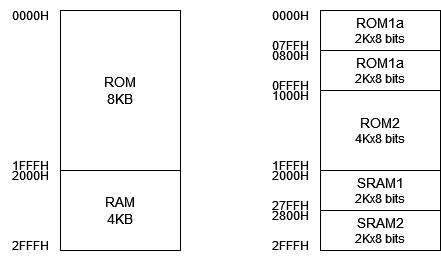

The diagram above was exported from draw.io. Its source (the exported page's mxGraphModel, read from the mxfile embedded in the PNG):
<mxGraphModel dx="1050" dy="538" grid="0" gridSize="10" guides="1" tooltips="1" connect="1" arrows="1" fold="1" page="1" pageScale="1" pageWidth="850" pageHeight="1100" math="0" shadow="0">
  <root>
    <mxCell id="0" />
    <mxCell id="1" parent="0" />
    <mxCell id="Ntv10vfXP_Hd3vuM88Vw-19" value="&lt;font style=&quot;font-size: 14px;&quot;&gt;ROM&lt;br&gt;8KB&lt;br&gt;&lt;/font&gt;" style="rounded=0;whiteSpace=wrap;html=1;" vertex="1" parent="1">
      <mxGeometry x="220" y="120" width="120" height="160" as="geometry" />
    </mxCell>
    <mxCell id="Ntv10vfXP_Hd3vuM88Vw-20" value="&lt;div style=&quot;font-size: 14px;&quot;&gt;&lt;font style=&quot;font-size: 14px;&quot;&gt;RAM&lt;/font&gt;&lt;/div&gt;&lt;font style=&quot;font-size: 14px;&quot;&gt;4KB&lt;br&gt;&lt;/font&gt;" style="rounded=0;whiteSpace=wrap;html=1;" vertex="1" parent="1">
      <mxGeometry x="220" y="280" width="120" height="80" as="geometry" />
    </mxCell>
    <mxCell id="Ntv10vfXP_Hd3vuM88Vw-21" value="0000H" style="text;html=1;align=center;verticalAlign=middle;resizable=0;points=[];autosize=1;strokeColor=none;fillColor=none;" vertex="1" parent="1">
      <mxGeometry x="160" y="110" width="60" height="30" as="geometry" />
    </mxCell>
    <mxCell id="Ntv10vfXP_Hd3vuM88Vw-22" value="&lt;div&gt;2000H&lt;/div&gt;" style="text;html=1;align=center;verticalAlign=middle;resizable=0;points=[];autosize=1;strokeColor=none;fillColor=none;" vertex="1" parent="1">
      <mxGeometry x="160" y="270" width="60" height="30" as="geometry" />
    </mxCell>
    <mxCell id="Ntv10vfXP_Hd3vuM88Vw-23" value="1FFFH" style="text;html=1;align=center;verticalAlign=middle;resizable=0;points=[];autosize=1;strokeColor=none;fillColor=none;" vertex="1" parent="1">
      <mxGeometry x="160" y="260" width="60" height="30" as="geometry" />
    </mxCell>
    <mxCell id="Ntv10vfXP_Hd3vuM88Vw-24" value="&lt;div&gt;2FFFH&lt;/div&gt;" style="text;html=1;align=center;verticalAlign=middle;resizable=0;points=[];autosize=1;strokeColor=none;fillColor=none;" vertex="1" parent="1">
      <mxGeometry x="160" y="340" width="60" height="30" as="geometry" />
    </mxCell>
    <mxCell id="Ntv10vfXP_Hd3vuM88Vw-27" value="0000H" style="text;html=1;align=center;verticalAlign=middle;resizable=0;points=[];autosize=1;strokeColor=none;fillColor=none;imageWidth=24;" vertex="1" parent="1">
      <mxGeometry x="420" y="110" width="60" height="30" as="geometry" />
    </mxCell>
    <mxCell id="Ntv10vfXP_Hd3vuM88Vw-28" value="&lt;div&gt;2000H&lt;/div&gt;" style="text;html=1;align=center;verticalAlign=middle;resizable=0;points=[];autosize=1;strokeColor=none;fillColor=none;" vertex="1" parent="1">
      <mxGeometry x="420" y="270" width="60" height="30" as="geometry" />
    </mxCell>
    <mxCell id="Ntv10vfXP_Hd3vuM88Vw-29" value="1FFFH" style="text;html=1;align=center;verticalAlign=middle;resizable=0;points=[];autosize=1;strokeColor=none;fillColor=none;" vertex="1" parent="1">
      <mxGeometry x="420" y="260" width="60" height="30" as="geometry" />
    </mxCell>
    <mxCell id="Ntv10vfXP_Hd3vuM88Vw-30" value="&lt;div&gt;2FFFH&lt;/div&gt;" style="text;html=1;align=center;verticalAlign=middle;resizable=0;points=[];autosize=1;strokeColor=none;fillColor=none;" vertex="1" parent="1">
      <mxGeometry x="420" y="340" width="60" height="30" as="geometry" />
    </mxCell>
    <mxCell id="Ntv10vfXP_Hd3vuM88Vw-32" value="&lt;div style=&quot;font-size: 13px;&quot;&gt;&lt;font style=&quot;font-size: 14px;&quot;&gt;ROM1a&lt;/font&gt;&lt;/div&gt;&lt;div&gt;2Kx8 bits&lt;br&gt;&lt;/div&gt;" style="rounded=0;whiteSpace=wrap;html=1;" vertex="1" parent="1">
      <mxGeometry x="480" y="120" width="120" height="40" as="geometry" />
    </mxCell>
    <mxCell id="Ntv10vfXP_Hd3vuM88Vw-33" value="&lt;div&gt;&lt;font style=&quot;font-size: 14px;&quot;&gt;ROM1a&lt;/font&gt;&lt;/div&gt;&lt;div&gt;2Kx8 bits&lt;br&gt;&lt;/div&gt;" style="rounded=0;whiteSpace=wrap;html=1;" vertex="1" parent="1">
      <mxGeometry x="480" y="160" width="120" height="40" as="geometry" />
    </mxCell>
    <mxCell id="Ntv10vfXP_Hd3vuM88Vw-36" value="&lt;div style=&quot;font-size: 13px;&quot;&gt;&lt;font style=&quot;font-size: 14px;&quot;&gt;ROM2&lt;/font&gt;&lt;/div&gt;&lt;div&gt;4Kx8 bits&lt;br&gt;&lt;/div&gt;" style="rounded=0;whiteSpace=wrap;html=1;" vertex="1" parent="1">
      <mxGeometry x="480" y="200" width="120" height="80" as="geometry" />
    </mxCell>
    <mxCell id="Ntv10vfXP_Hd3vuM88Vw-38" value="&lt;div style=&quot;font-size: 13px;&quot;&gt;&lt;font style=&quot;font-size: 14px;&quot;&gt;SRAM1&lt;/font&gt;&lt;/div&gt;2Kx8 bits" style="rounded=0;whiteSpace=wrap;html=1;" vertex="1" parent="1">
      <mxGeometry x="480" y="280" width="120" height="40" as="geometry" />
    </mxCell>
    <mxCell id="Ntv10vfXP_Hd3vuM88Vw-39" value="&lt;div&gt;&lt;font style=&quot;font-size: 14px;&quot;&gt;SRAM2&lt;/font&gt;&lt;/div&gt;2Kx8 bits" style="rounded=0;whiteSpace=wrap;html=1;" vertex="1" parent="1">
      <mxGeometry x="480" y="320" width="120" height="40" as="geometry" />
    </mxCell>
    <mxCell id="Ntv10vfXP_Hd3vuM88Vw-40" value="&lt;div&gt;1000H&lt;/div&gt;" style="text;html=1;align=center;verticalAlign=middle;whiteSpace=wrap;rounded=0;" vertex="1" parent="1">
      <mxGeometry x="420" y="190" width="60" height="30" as="geometry" />
    </mxCell>
    <mxCell id="Ntv10vfXP_Hd3vuM88Vw-41" value="0FFFH" style="text;html=1;align=center;verticalAlign=middle;whiteSpace=wrap;rounded=0;" vertex="1" parent="1">
      <mxGeometry x="420" y="180" width="60" height="30" as="geometry" />
    </mxCell>
    <mxCell id="Ntv10vfXP_Hd3vuM88Vw-46" value="0800H" style="text;html=1;align=center;verticalAlign=middle;whiteSpace=wrap;rounded=0;" vertex="1" parent="1">
      <mxGeometry x="420" y="150" width="60" height="30" as="geometry" />
    </mxCell>
    <mxCell id="Ntv10vfXP_Hd3vuM88Vw-47" value="07FFH" style="text;html=1;align=center;verticalAlign=middle;whiteSpace=wrap;rounded=0;" vertex="1" parent="1">
      <mxGeometry x="420" y="140" width="60" height="30" as="geometry" />
    </mxCell>
    <mxCell id="Ntv10vfXP_Hd3vuM88Vw-48" value="27FFH" style="text;html=1;align=center;verticalAlign=middle;whiteSpace=wrap;rounded=0;" vertex="1" parent="1">
      <mxGeometry x="420" y="300" width="60" height="30" as="geometry" />
    </mxCell>
    <mxCell id="Ntv10vfXP_Hd3vuM88Vw-49" value="2800H" style="text;html=1;align=center;verticalAlign=middle;whiteSpace=wrap;rounded=0;" vertex="1" parent="1">
      <mxGeometry x="420" y="310" width="60" height="30" as="geometry" />
    </mxCell>
  </root>
</mxGraphModel>